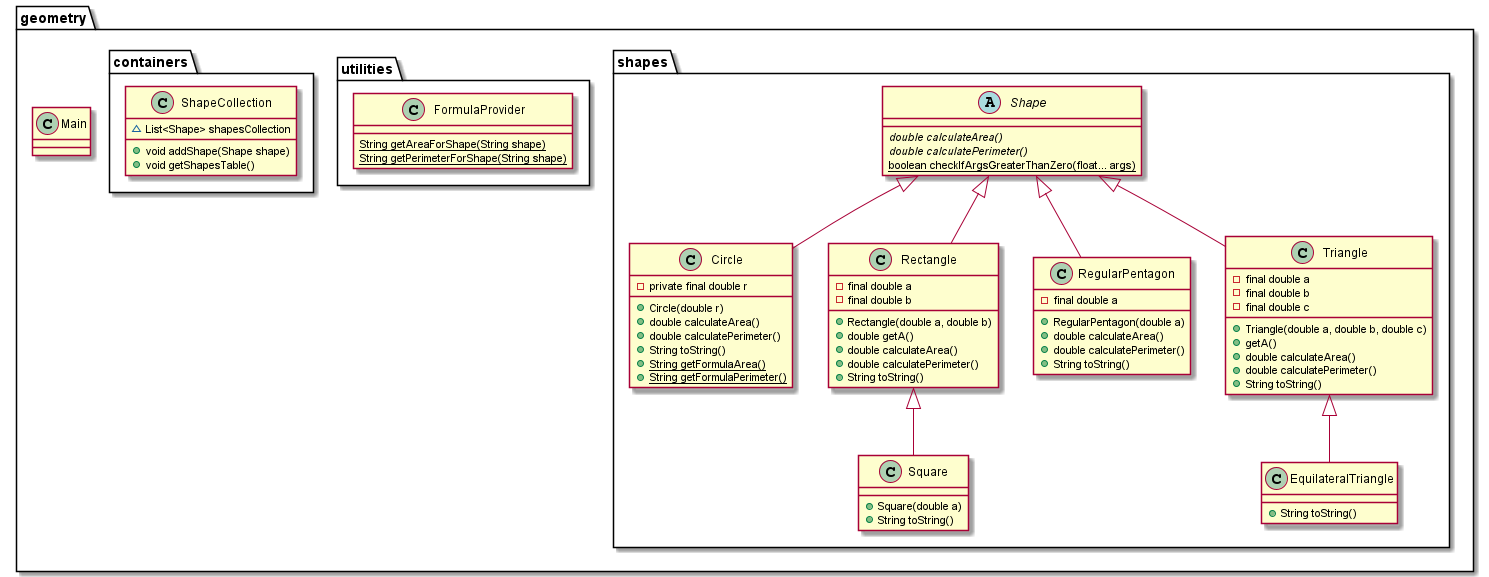

The diagram above was rendered by PlantUML. Its source (embedded in the PNG):
@startuml
package "geometry" {
    class Main


package "shapes" {
    Shape <|-- Circle
    Shape <|-- Rectangle
    Shape <|-- RegularPentagon
    Shape <|-- Triangle
    Rectangle <|-- Square
    Triangle <|-- EquilateralTriangle
}

package "containers" {
    class ShapeCollection {
        ~ List<Shape> shapesCollection
        + void addShape(Shape shape)
        + void getShapesTable()
    }
}

package "utilities" {
    class FormulaProvider {
        {static} String getAreaForShape(String shape)
        {static} String getPerimeterForShape(String shape)
    }
}

abstract class Shape {
  {abstract} double calculateArea()
  {abstract} double calculatePerimeter()
  {static} boolean checkIfArgsGreaterThanZero(float... args)
}

class Circle {
  - private final double r
  + Circle(double r)
  + double calculateArea()
  + double calculatePerimeter()
  + String toString()
  + {static} String getFormulaArea()
  + {static} String getFormulaPerimeter()
}

class Rectangle {
    - final double a
    - final double b
    + Rectangle(double a, double b)
    + double getA()
    + double calculateArea()
    + double calculatePerimeter()
    + String toString()
}

class RegularPentagon {
    - final double a
    + RegularPentagon(double a)
    + double calculateArea()
    + double calculatePerimeter()
    + String toString()
}

class Triangle {
    - final double a
    - final double b
    - final double c
    + Triangle(double a, double b, double c)
    + getA()
    + double calculateArea()
    + double calculatePerimeter()
    + String toString()
}

class EquilateralTriangle {
    + String toString()
}

class Square {
    + Square(double a)
    + String toString()
}
}
@enduml